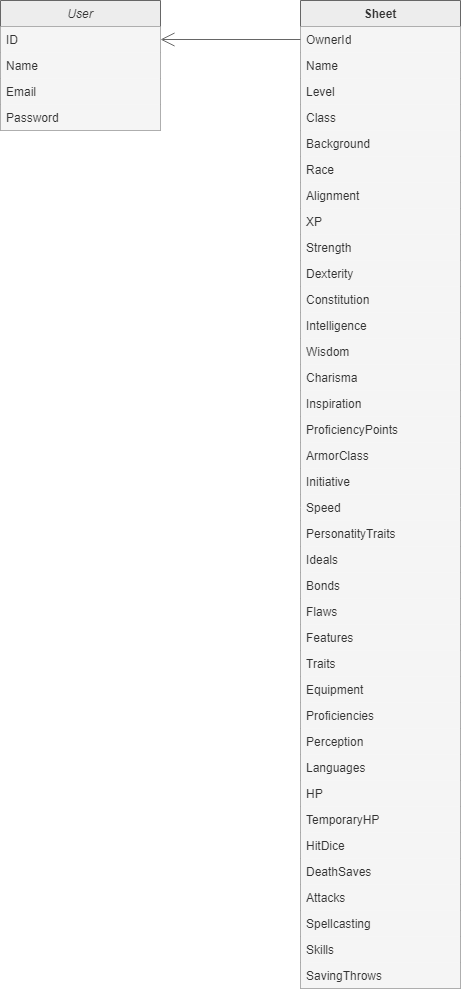

The diagram above was exported from draw.io. Its source (the exported page's mxGraphModel, read from the mxfile embedded in the PNG):
<mxGraphModel dx="1147" dy="618" grid="1" gridSize="10" guides="1" tooltips="1" connect="1" arrows="1" fold="1" page="1" pageScale="1" pageWidth="827" pageHeight="1169" background="none" math="0" shadow="0">
  <root>
    <mxCell id="WIyWlLk6GJQsqaUBKTNV-0" />
    <mxCell id="WIyWlLk6GJQsqaUBKTNV-1" parent="WIyWlLk6GJQsqaUBKTNV-0" />
    <mxCell id="zkfFHV4jXpPFQw0GAbJ--0" value="User" style="swimlane;fontStyle=2;align=center;verticalAlign=top;childLayout=stackLayout;horizontal=1;startSize=26;horizontalStack=0;resizeParent=1;resizeLast=0;collapsible=1;marginBottom=0;rounded=0;shadow=0;strokeWidth=1;fillColor=#EDEDED;fontColor=#333333;strokeColor=#666666;perimeterSpacing=0;" parent="WIyWlLk6GJQsqaUBKTNV-1" vertex="1">
      <mxGeometry x="200" y="120" width="160" height="130" as="geometry">
        <mxRectangle x="230" y="140" width="160" height="26" as="alternateBounds" />
      </mxGeometry>
    </mxCell>
    <mxCell id="zkfFHV4jXpPFQw0GAbJ--2" value="ID" style="text;align=left;verticalAlign=top;spacingLeft=4;spacingRight=4;overflow=hidden;rotatable=0;points=[[0,0.5],[1,0.5]];portConstraint=eastwest;rounded=0;shadow=0;html=0;fillColor=#f5f5f5;fontColor=#333333;strokeColor=none;glass=0;" parent="zkfFHV4jXpPFQw0GAbJ--0" vertex="1">
      <mxGeometry y="26" width="160" height="26" as="geometry" />
    </mxCell>
    <mxCell id="zkfFHV4jXpPFQw0GAbJ--1" value="Name" style="text;align=left;verticalAlign=top;spacingLeft=4;spacingRight=4;overflow=hidden;rotatable=0;points=[[0,0.5],[1,0.5]];portConstraint=eastwest;fillColor=#f5f5f5;fontColor=#333333;strokeColor=none;" parent="zkfFHV4jXpPFQw0GAbJ--0" vertex="1">
      <mxGeometry y="52" width="160" height="26" as="geometry" />
    </mxCell>
    <mxCell id="kpWebG4fC_GheRXKvoMP-41" value="Email" style="text;align=left;verticalAlign=top;spacingLeft=4;spacingRight=4;overflow=hidden;rotatable=0;points=[[0,0.5],[1,0.5]];portConstraint=eastwest;rounded=0;shadow=0;html=0;fillColor=#f5f5f5;fontColor=#333333;strokeColor=none;" parent="zkfFHV4jXpPFQw0GAbJ--0" vertex="1">
      <mxGeometry y="78" width="160" height="26" as="geometry" />
    </mxCell>
    <mxCell id="kpWebG4fC_GheRXKvoMP-42" value="Password" style="text;align=left;verticalAlign=top;spacingLeft=4;spacingRight=4;overflow=hidden;rotatable=0;points=[[0,0.5],[1,0.5]];portConstraint=eastwest;rounded=0;shadow=0;html=0;fillColor=#f5f5f5;fontColor=#333333;strokeColor=none;" parent="zkfFHV4jXpPFQw0GAbJ--0" vertex="1">
      <mxGeometry y="104" width="160" height="26" as="geometry" />
    </mxCell>
    <mxCell id="kpWebG4fC_GheRXKvoMP-0" value="Sheet" style="swimlane;fontStyle=1;align=center;verticalAlign=top;childLayout=stackLayout;horizontal=1;startSize=26;horizontalStack=0;resizeParent=1;resizeParentMax=0;resizeLast=0;collapsible=1;marginBottom=0;whiteSpace=wrap;html=1;fillColor=#EDEDED;fontColor=#333333;strokeColor=#666666;" parent="WIyWlLk6GJQsqaUBKTNV-1" vertex="1">
      <mxGeometry x="500" y="120" width="160" height="988" as="geometry">
        <mxRectangle x="600" y="120" width="100" height="30" as="alternateBounds" />
      </mxGeometry>
    </mxCell>
    <mxCell id="ajxPdmYIvhaMoM70UrIs-0" value="OwnerId" style="text;strokeColor=none;fillColor=#f5f5f5;align=left;verticalAlign=top;spacingLeft=4;spacingRight=4;overflow=hidden;rotatable=0;points=[[0,0.5],[1,0.5]];portConstraint=eastwest;whiteSpace=wrap;html=1;fontColor=#333333;" parent="kpWebG4fC_GheRXKvoMP-0" vertex="1">
      <mxGeometry y="26" width="160" height="26" as="geometry" />
    </mxCell>
    <mxCell id="kpWebG4fC_GheRXKvoMP-1" value="Name" style="text;strokeColor=none;fillColor=#f5f5f5;align=left;verticalAlign=top;spacingLeft=4;spacingRight=4;overflow=hidden;rotatable=0;points=[[0,0.5],[1,0.5]];portConstraint=eastwest;whiteSpace=wrap;html=1;fontColor=#333333;" parent="kpWebG4fC_GheRXKvoMP-0" vertex="1">
      <mxGeometry y="52" width="160" height="26" as="geometry" />
    </mxCell>
    <mxCell id="zkfFHV4jXpPFQw0GAbJ--3" value="Level" style="text;align=left;verticalAlign=top;spacingLeft=4;spacingRight=4;overflow=hidden;rotatable=0;points=[[0,0.5],[1,0.5]];portConstraint=eastwest;rounded=0;shadow=0;html=0;fillColor=#f5f5f5;fontColor=#333333;strokeColor=none;" parent="kpWebG4fC_GheRXKvoMP-0" vertex="1">
      <mxGeometry y="78" width="160" height="26" as="geometry" />
    </mxCell>
    <mxCell id="kpWebG4fC_GheRXKvoMP-7" value="Class" style="text;align=left;verticalAlign=top;spacingLeft=4;spacingRight=4;overflow=hidden;rotatable=0;points=[[0,0.5],[1,0.5]];portConstraint=eastwest;rounded=0;shadow=0;html=0;fillColor=#f5f5f5;fontColor=#333333;strokeColor=none;" parent="kpWebG4fC_GheRXKvoMP-0" vertex="1">
      <mxGeometry y="104" width="160" height="26" as="geometry" />
    </mxCell>
    <mxCell id="kpWebG4fC_GheRXKvoMP-8" value="Background" style="text;align=left;verticalAlign=top;spacingLeft=4;spacingRight=4;overflow=hidden;rotatable=0;points=[[0,0.5],[1,0.5]];portConstraint=eastwest;rounded=0;shadow=0;html=0;fillColor=#f5f5f5;fontColor=#333333;strokeColor=none;" parent="kpWebG4fC_GheRXKvoMP-0" vertex="1">
      <mxGeometry y="130" width="160" height="26" as="geometry" />
    </mxCell>
    <mxCell id="kpWebG4fC_GheRXKvoMP-9" value="Race" style="text;align=left;verticalAlign=top;spacingLeft=4;spacingRight=4;overflow=hidden;rotatable=0;points=[[0,0.5],[1,0.5]];portConstraint=eastwest;rounded=0;shadow=0;html=0;fillColor=#f5f5f5;fontColor=#333333;strokeColor=none;" parent="kpWebG4fC_GheRXKvoMP-0" vertex="1">
      <mxGeometry y="156" width="160" height="26" as="geometry" />
    </mxCell>
    <mxCell id="kpWebG4fC_GheRXKvoMP-10" value="Alignment" style="text;align=left;verticalAlign=top;spacingLeft=4;spacingRight=4;overflow=hidden;rotatable=0;points=[[0,0.5],[1,0.5]];portConstraint=eastwest;rounded=0;shadow=0;html=0;fillColor=#f5f5f5;fontColor=#333333;strokeColor=none;" parent="kpWebG4fC_GheRXKvoMP-0" vertex="1">
      <mxGeometry y="182" width="160" height="26" as="geometry" />
    </mxCell>
    <mxCell id="kpWebG4fC_GheRXKvoMP-11" value="XP" style="text;align=left;verticalAlign=top;spacingLeft=4;spacingRight=4;overflow=hidden;rotatable=0;points=[[0,0.5],[1,0.5]];portConstraint=eastwest;rounded=0;shadow=0;html=0;fillColor=#f5f5f5;fontColor=#333333;strokeColor=none;" parent="kpWebG4fC_GheRXKvoMP-0" vertex="1">
      <mxGeometry y="208" width="160" height="26" as="geometry" />
    </mxCell>
    <mxCell id="kpWebG4fC_GheRXKvoMP-12" value="Strength" style="text;align=left;verticalAlign=top;spacingLeft=4;spacingRight=4;overflow=hidden;rotatable=0;points=[[0,0.5],[1,0.5]];portConstraint=eastwest;rounded=0;shadow=0;html=0;fillColor=#f5f5f5;fontColor=#333333;strokeColor=none;" parent="kpWebG4fC_GheRXKvoMP-0" vertex="1">
      <mxGeometry y="234" width="160" height="26" as="geometry" />
    </mxCell>
    <mxCell id="kpWebG4fC_GheRXKvoMP-13" value="Dexterity" style="text;align=left;verticalAlign=top;spacingLeft=4;spacingRight=4;overflow=hidden;rotatable=0;points=[[0,0.5],[1,0.5]];portConstraint=eastwest;rounded=0;shadow=0;html=0;fillColor=#f5f5f5;fontColor=#333333;strokeColor=none;" parent="kpWebG4fC_GheRXKvoMP-0" vertex="1">
      <mxGeometry y="260" width="160" height="26" as="geometry" />
    </mxCell>
    <mxCell id="kpWebG4fC_GheRXKvoMP-14" value="Constitution" style="text;align=left;verticalAlign=top;spacingLeft=4;spacingRight=4;overflow=hidden;rotatable=0;points=[[0,0.5],[1,0.5]];portConstraint=eastwest;rounded=0;shadow=0;html=0;fillColor=#f5f5f5;fontColor=#333333;strokeColor=none;" parent="kpWebG4fC_GheRXKvoMP-0" vertex="1">
      <mxGeometry y="286" width="160" height="26" as="geometry" />
    </mxCell>
    <mxCell id="kpWebG4fC_GheRXKvoMP-15" value="Intelligence" style="text;align=left;verticalAlign=top;spacingLeft=4;spacingRight=4;overflow=hidden;rotatable=0;points=[[0,0.5],[1,0.5]];portConstraint=eastwest;rounded=0;shadow=0;html=0;fillColor=#f5f5f5;fontColor=#333333;strokeColor=none;" parent="kpWebG4fC_GheRXKvoMP-0" vertex="1">
      <mxGeometry y="312" width="160" height="26" as="geometry" />
    </mxCell>
    <mxCell id="kpWebG4fC_GheRXKvoMP-25" value="Wisdom" style="text;align=left;verticalAlign=top;spacingLeft=4;spacingRight=4;overflow=hidden;rotatable=0;points=[[0,0.5],[1,0.5]];portConstraint=eastwest;rounded=0;shadow=0;html=0;fillColor=#f5f5f5;fontColor=#333333;strokeColor=none;" parent="kpWebG4fC_GheRXKvoMP-0" vertex="1">
      <mxGeometry y="338" width="160" height="26" as="geometry" />
    </mxCell>
    <mxCell id="kpWebG4fC_GheRXKvoMP-24" value="Charisma" style="text;align=left;verticalAlign=top;spacingLeft=4;spacingRight=4;overflow=hidden;rotatable=0;points=[[0,0.5],[1,0.5]];portConstraint=eastwest;rounded=0;shadow=0;html=0;fillColor=#f5f5f5;fontColor=#333333;strokeColor=none;" parent="kpWebG4fC_GheRXKvoMP-0" vertex="1">
      <mxGeometry y="364" width="160" height="26" as="geometry" />
    </mxCell>
    <mxCell id="kpWebG4fC_GheRXKvoMP-23" value="Inspiration" style="text;align=left;verticalAlign=top;spacingLeft=4;spacingRight=4;overflow=hidden;rotatable=0;points=[[0,0.5],[1,0.5]];portConstraint=eastwest;rounded=0;shadow=0;html=0;fillColor=#f5f5f5;fontColor=#333333;strokeColor=none;" parent="kpWebG4fC_GheRXKvoMP-0" vertex="1">
      <mxGeometry y="390" width="160" height="26" as="geometry" />
    </mxCell>
    <mxCell id="kpWebG4fC_GheRXKvoMP-22" value="ProficiencyPoints" style="text;align=left;verticalAlign=top;spacingLeft=4;spacingRight=4;overflow=hidden;rotatable=0;points=[[0,0.5],[1,0.5]];portConstraint=eastwest;rounded=0;shadow=0;html=0;fillColor=#f5f5f5;fontColor=#333333;strokeColor=none;" parent="kpWebG4fC_GheRXKvoMP-0" vertex="1">
      <mxGeometry y="416" width="160" height="26" as="geometry" />
    </mxCell>
    <mxCell id="kpWebG4fC_GheRXKvoMP-21" value="ArmorClass" style="text;align=left;verticalAlign=top;spacingLeft=4;spacingRight=4;overflow=hidden;rotatable=0;points=[[0,0.5],[1,0.5]];portConstraint=eastwest;rounded=0;shadow=0;html=0;fillColor=#f5f5f5;fontColor=#333333;strokeColor=none;" parent="kpWebG4fC_GheRXKvoMP-0" vertex="1">
      <mxGeometry y="442" width="160" height="26" as="geometry" />
    </mxCell>
    <mxCell id="kpWebG4fC_GheRXKvoMP-20" value="Initiative" style="text;align=left;verticalAlign=top;spacingLeft=4;spacingRight=4;overflow=hidden;rotatable=0;points=[[0,0.5],[1,0.5]];portConstraint=eastwest;rounded=0;shadow=0;html=0;fillColor=#f5f5f5;fontColor=#333333;strokeColor=none;" parent="kpWebG4fC_GheRXKvoMP-0" vertex="1">
      <mxGeometry y="468" width="160" height="26" as="geometry" />
    </mxCell>
    <mxCell id="kpWebG4fC_GheRXKvoMP-19" value="Speed" style="text;align=left;verticalAlign=top;spacingLeft=4;spacingRight=4;overflow=hidden;rotatable=0;points=[[0,0.5],[1,0.5]];portConstraint=eastwest;rounded=0;shadow=0;html=0;fillColor=#f5f5f5;fontColor=#333333;strokeColor=none;" parent="kpWebG4fC_GheRXKvoMP-0" vertex="1">
      <mxGeometry y="494" width="160" height="26" as="geometry" />
    </mxCell>
    <mxCell id="kpWebG4fC_GheRXKvoMP-18" value="PersonatityTraits" style="text;align=left;verticalAlign=top;spacingLeft=4;spacingRight=4;overflow=hidden;rotatable=0;points=[[0,0.5],[1,0.5]];portConstraint=eastwest;rounded=0;shadow=0;html=0;fillColor=#f5f5f5;fontColor=#333333;strokeColor=none;" parent="kpWebG4fC_GheRXKvoMP-0" vertex="1">
      <mxGeometry y="520" width="160" height="26" as="geometry" />
    </mxCell>
    <mxCell id="kpWebG4fC_GheRXKvoMP-17" value="Ideals" style="text;align=left;verticalAlign=top;spacingLeft=4;spacingRight=4;overflow=hidden;rotatable=0;points=[[0,0.5],[1,0.5]];portConstraint=eastwest;rounded=0;shadow=0;html=0;fillColor=#f5f5f5;fontColor=#333333;strokeColor=none;" parent="kpWebG4fC_GheRXKvoMP-0" vertex="1">
      <mxGeometry y="546" width="160" height="26" as="geometry" />
    </mxCell>
    <mxCell id="kpWebG4fC_GheRXKvoMP-35" value="Bonds" style="text;align=left;verticalAlign=top;spacingLeft=4;spacingRight=4;overflow=hidden;rotatable=0;points=[[0,0.5],[1,0.5]];portConstraint=eastwest;rounded=0;shadow=0;html=0;fillColor=#f5f5f5;fontColor=#333333;strokeColor=none;" parent="kpWebG4fC_GheRXKvoMP-0" vertex="1">
      <mxGeometry y="572" width="160" height="26" as="geometry" />
    </mxCell>
    <mxCell id="kpWebG4fC_GheRXKvoMP-34" value="Flaws" style="text;align=left;verticalAlign=top;spacingLeft=4;spacingRight=4;overflow=hidden;rotatable=0;points=[[0,0.5],[1,0.5]];portConstraint=eastwest;rounded=0;shadow=0;html=0;fillColor=#f5f5f5;fontColor=#333333;strokeColor=none;" parent="kpWebG4fC_GheRXKvoMP-0" vertex="1">
      <mxGeometry y="598" width="160" height="26" as="geometry" />
    </mxCell>
    <mxCell id="kpWebG4fC_GheRXKvoMP-33" value="Features" style="text;align=left;verticalAlign=top;spacingLeft=4;spacingRight=4;overflow=hidden;rotatable=0;points=[[0,0.5],[1,0.5]];portConstraint=eastwest;rounded=0;shadow=0;html=0;fillColor=#f5f5f5;fontColor=#333333;strokeColor=none;" parent="kpWebG4fC_GheRXKvoMP-0" vertex="1">
      <mxGeometry y="624" width="160" height="26" as="geometry" />
    </mxCell>
    <mxCell id="kpWebG4fC_GheRXKvoMP-32" value="Traits" style="text;align=left;verticalAlign=top;spacingLeft=4;spacingRight=4;overflow=hidden;rotatable=0;points=[[0,0.5],[1,0.5]];portConstraint=eastwest;rounded=0;shadow=0;html=0;fillColor=#f5f5f5;fontColor=#333333;strokeColor=none;" parent="kpWebG4fC_GheRXKvoMP-0" vertex="1">
      <mxGeometry y="650" width="160" height="26" as="geometry" />
    </mxCell>
    <mxCell id="kpWebG4fC_GheRXKvoMP-31" value="Equipment" style="text;align=left;verticalAlign=top;spacingLeft=4;spacingRight=4;overflow=hidden;rotatable=0;points=[[0,0.5],[1,0.5]];portConstraint=eastwest;rounded=0;shadow=0;html=0;fillColor=#f5f5f5;fontColor=#333333;strokeColor=none;" parent="kpWebG4fC_GheRXKvoMP-0" vertex="1">
      <mxGeometry y="676" width="160" height="26" as="geometry" />
    </mxCell>
    <mxCell id="kpWebG4fC_GheRXKvoMP-30" value="Proficiencies" style="text;align=left;verticalAlign=top;spacingLeft=4;spacingRight=4;overflow=hidden;rotatable=0;points=[[0,0.5],[1,0.5]];portConstraint=eastwest;rounded=0;shadow=0;html=0;fillColor=#f5f5f5;fontColor=#333333;strokeColor=none;" parent="kpWebG4fC_GheRXKvoMP-0" vertex="1">
      <mxGeometry y="702" width="160" height="26" as="geometry" />
    </mxCell>
    <mxCell id="kpWebG4fC_GheRXKvoMP-28" value="Perception" style="text;align=left;verticalAlign=top;spacingLeft=4;spacingRight=4;overflow=hidden;rotatable=0;points=[[0,0.5],[1,0.5]];portConstraint=eastwest;rounded=0;shadow=0;html=0;fillColor=#f5f5f5;fontColor=#333333;strokeColor=none;" parent="kpWebG4fC_GheRXKvoMP-0" vertex="1">
      <mxGeometry y="728" width="160" height="26" as="geometry" />
    </mxCell>
    <mxCell id="kpWebG4fC_GheRXKvoMP-29" value="Languages" style="text;align=left;verticalAlign=top;spacingLeft=4;spacingRight=4;overflow=hidden;rotatable=0;points=[[0,0.5],[1,0.5]];portConstraint=eastwest;rounded=0;shadow=0;html=0;fillColor=#f5f5f5;fontColor=#333333;strokeColor=none;" parent="kpWebG4fC_GheRXKvoMP-0" vertex="1">
      <mxGeometry y="754" width="160" height="26" as="geometry" />
    </mxCell>
    <mxCell id="kpWebG4fC_GheRXKvoMP-27" value="HP" style="text;align=left;verticalAlign=top;spacingLeft=4;spacingRight=4;overflow=hidden;rotatable=0;points=[[0,0.5],[1,0.5]];portConstraint=eastwest;rounded=0;shadow=0;html=0;fillColor=#f5f5f5;fontColor=#333333;strokeColor=none;" parent="kpWebG4fC_GheRXKvoMP-0" vertex="1">
      <mxGeometry y="780" width="160" height="26" as="geometry" />
    </mxCell>
    <mxCell id="kpWebG4fC_GheRXKvoMP-26" value="TemporaryHP" style="text;align=left;verticalAlign=top;spacingLeft=4;spacingRight=4;overflow=hidden;rotatable=0;points=[[0,0.5],[1,0.5]];portConstraint=eastwest;rounded=0;shadow=0;html=0;fillColor=#f5f5f5;fontColor=#333333;strokeColor=none;" parent="kpWebG4fC_GheRXKvoMP-0" vertex="1">
      <mxGeometry y="806" width="160" height="26" as="geometry" />
    </mxCell>
    <mxCell id="kpWebG4fC_GheRXKvoMP-16" value="HitDice" style="text;align=left;verticalAlign=top;spacingLeft=4;spacingRight=4;overflow=hidden;rotatable=0;points=[[0,0.5],[1,0.5]];portConstraint=eastwest;rounded=0;shadow=0;html=0;fillColor=#f5f5f5;fontColor=#333333;strokeColor=none;" parent="kpWebG4fC_GheRXKvoMP-0" vertex="1">
      <mxGeometry y="832" width="160" height="26" as="geometry" />
    </mxCell>
    <mxCell id="kpWebG4fC_GheRXKvoMP-36" value="DeathSaves" style="text;align=left;verticalAlign=top;spacingLeft=4;spacingRight=4;overflow=hidden;rotatable=0;points=[[0,0.5],[1,0.5]];portConstraint=eastwest;rounded=0;shadow=0;html=0;fillColor=#f5f5f5;fontColor=#333333;strokeColor=none;" parent="kpWebG4fC_GheRXKvoMP-0" vertex="1">
      <mxGeometry y="858" width="160" height="26" as="geometry" />
    </mxCell>
    <mxCell id="kpWebG4fC_GheRXKvoMP-39" value="Attacks" style="text;align=left;verticalAlign=top;spacingLeft=4;spacingRight=4;overflow=hidden;rotatable=0;points=[[0,0.5],[1,0.5]];portConstraint=eastwest;rounded=0;shadow=0;html=0;fillColor=#f5f5f5;fontColor=#333333;strokeColor=none;" parent="kpWebG4fC_GheRXKvoMP-0" vertex="1">
      <mxGeometry y="884" width="160" height="26" as="geometry" />
    </mxCell>
    <mxCell id="kpWebG4fC_GheRXKvoMP-38" value="Spellcasting" style="text;align=left;verticalAlign=top;spacingLeft=4;spacingRight=4;overflow=hidden;rotatable=0;points=[[0,0.5],[1,0.5]];portConstraint=eastwest;rounded=0;shadow=0;html=0;fillColor=#f5f5f5;fontColor=#333333;strokeColor=none;" parent="kpWebG4fC_GheRXKvoMP-0" vertex="1">
      <mxGeometry y="910" width="160" height="26" as="geometry" />
    </mxCell>
    <mxCell id="kpWebG4fC_GheRXKvoMP-37" value="Skills" style="text;align=left;verticalAlign=top;spacingLeft=4;spacingRight=4;overflow=hidden;rotatable=0;points=[[0,0.5],[1,0.5]];portConstraint=eastwest;rounded=0;shadow=0;html=0;fillColor=#f5f5f5;fontColor=#333333;strokeColor=none;" parent="kpWebG4fC_GheRXKvoMP-0" vertex="1">
      <mxGeometry y="936" width="160" height="26" as="geometry" />
    </mxCell>
    <mxCell id="kpWebG4fC_GheRXKvoMP-40" value="SavingThrows" style="text;align=left;verticalAlign=top;spacingLeft=4;spacingRight=4;overflow=hidden;rotatable=0;points=[[0,0.5],[1,0.5]];portConstraint=eastwest;rounded=0;shadow=0;html=0;fillColor=#f5f5f5;fontColor=#333333;strokeColor=none;" parent="kpWebG4fC_GheRXKvoMP-0" vertex="1">
      <mxGeometry y="962" width="160" height="26" as="geometry" />
    </mxCell>
    <mxCell id="ajxPdmYIvhaMoM70UrIs-1" value="" style="endArrow=open;endFill=1;endSize=12;html=1;rounded=0;exitX=0;exitY=0.5;exitDx=0;exitDy=0;entryX=1;entryY=0.5;entryDx=0;entryDy=0;shadow=0;fillColor=#f5f5f5;strokeColor=#666666;labelBorderColor=none;textShadow=0;jumpSize=6;" parent="WIyWlLk6GJQsqaUBKTNV-1" source="ajxPdmYIvhaMoM70UrIs-0" target="zkfFHV4jXpPFQw0GAbJ--2" edge="1">
      <mxGeometry width="160" relative="1" as="geometry">
        <mxPoint x="330" y="390" as="sourcePoint" />
        <mxPoint x="490" y="390" as="targetPoint" />
      </mxGeometry>
    </mxCell>
  </root>
</mxGraphModel>